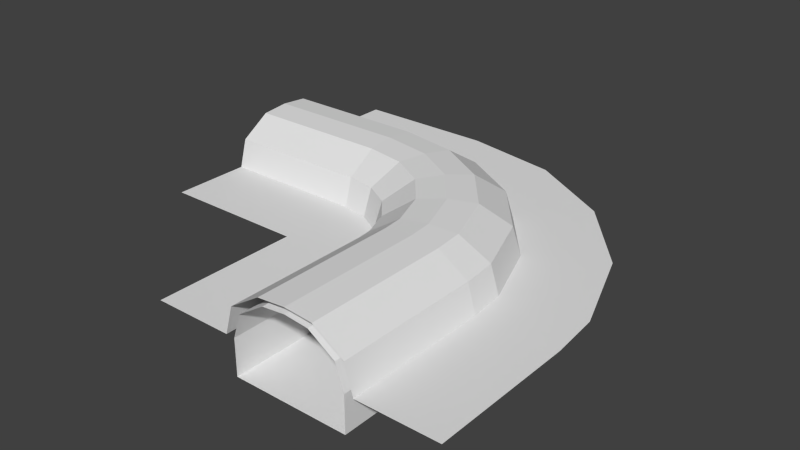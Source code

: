 # Source: right_tunnel.blend  (saved by Blender 2.79.0; exported with 4.5.12 LTS)
import bpy
from mathutils import Matrix  # noqa: F401  (used for matrix-valued properties, if any)

bpy.ops.wm.read_factory_settings(use_empty=True)
scene = bpy.context.scene
scene.name = 'Scene'

# ---- collections
col_collection_1 = bpy.data.collections.new('Collection 1'); scene.collection.children.link(col_collection_1)

# ---- materials (node trees are filled in below, after node groups)
mat_side___eeeeee = bpy.data.materials.new('side [#eeeeee]')
mat_side___eeeeee.alpha_threshold = 0.0
mat_side___eeeeee.use_transparent_shadow = False
mat_side___eeeeee.roughness = 0.5
mat_grey___333333 = bpy.data.materials.new('grey [#333333]')
mat_grey___333333.alpha_threshold = 0.0
mat_grey___333333.use_transparent_shadow = False
mat_grey___333333.roughness = 0.5
mat_green___33ee33 = bpy.data.materials.new('green [#33ee33]')
mat_green___33ee33.alpha_threshold = 0.0
mat_green___33ee33.use_transparent_shadow = False
mat_green___33ee33.diffuse_color = (0.0, 0.4231, 0.003009, 1.0)
mat_green___33ee33.roughness = 0.5

# ---- material node trees

# ---- world
world_world = bpy.data.worlds.new('World'); scene.world = world_world
world_world.color = (0.05088, 0.05088, 0.05088)
world_world.use_sun_shadow = False
world_world.sun_shadow_jitter_overblur = 0.0
world_world.cycles.sampling_method = 'NONE'
world_world.cycles.sample_map_resolution = 256

# ---- meshes
me_plane = bpy.data.meshes.new('Plane')
me_plane.from_pydata([(3.798, 0.1427, 0.8854), (3.529, -0.1776, 1.153), (3.042, -0.7583, 1.153), (3.869, 0.2278, 0.4975), (2.373, -0.974, 0.4975), (2.995, 0.7328, 0.4975), (2.554, -0.4768, 1.153), (2.814, 0.2355, 1.153), (2.957, 0.6284, 0.8854), (2.411, -0.8696, 0.8854), (2.684, -0.1206, 1.186), (2.702, -1.164, 0.4975), (3.368, 1.759, 0.4975), (2.916, 0.5157, 0.8332), (2.452, -0.7569, 0.8332), (2.954, 0.6201, 0.0), (2.414, -0.8613, 0.0), (2.954, 0.6201, 0.4975), (2.414, -0.8613, 0.4975), (2.793, 0.1794, 1.068), (2.575, -0.4206, 1.068), (2.684, -0.1206, 1.102), (2.684, -0.1206, 0.0), (2.913, 0.509, 0.0), (2.455, -0.7502, 0.0), (2.0, -0.67, 0.0), (2.0, 0.67, 0.0), (2.0, 1.311e-07, 0.0), (2.0, 1.311e-07, 1.102), (2.0, -0.3193, 1.068), (2.0, 0.3193, 1.068), (2.0, -0.7882, 0.4975), (2.0, 0.7882, 0.4975), (2.0, -0.7882, 0.0), (2.0, 0.7882, 0.0), (2.0, -0.6771, 0.8332), (2.0, 0.6771, 0.8332), (2.0, 2.0, 0.4975), (2.0, -2.0, 0.4975), (2.0, 1.311e-07, 1.186), (2.0, -0.7971, 0.8854), (0.0, -0.9082, 0.4975), (0.0, 0.9082, 0.4975), (0.0, -0.379, 1.153), (0.0, 0.379, 1.153), (0.0, 0.7971, 0.8854), (0.0, -0.7971, 0.8854), (0.0, 1.311e-07, 1.186), (2.0, 0.7971, 0.8854), (2.0, 0.379, 1.153), (0.0, -2.0, 0.4975), (2.0, -0.379, 1.153), (0.0, 2.0, 0.4975), (2.0, 0.9082, 0.4975), (2.0, -0.9082, 0.4975), (0.0, 0.6771, 0.8332), (0.0, -0.6771, 0.8332), (0.0, 0.7882, 0.0), (0.0, -0.7882, 0.0), (0.0, 0.7882, 0.4975), (0.0, -0.7882, 0.4975), (0.0, 0.3193, 1.068), (0.0, -0.3193, 1.068), (0.0, 1.311e-07, 1.102), (0.0, 1.311e-07, 0.0), (0.0, 0.67, 0.0), (0.0, -0.67, 0.0), (2.773, -1.078, 0.8854), (3.286, -0.4679, 1.186), (4.571, 1.064, 0.4975), (3.721, 0.05078, 0.8332), (2.85, -0.9866, 0.8332), (3.792, 0.1359, 0.0), (2.779, -1.072, 0.0), (3.792, 0.1359, 0.4975), (2.779, -1.072, 0.4975), (3.491, -0.2233, 1.068), (3.08, -0.7125, 1.068), (3.286, -0.4679, 1.102), (3.286, -0.4679, 0.0), (3.716, 0.04534, 0.0), (2.855, -0.9812, 0.0), (4.422, -0.6015, 0.8854), (4.06, -0.8105, 1.153), (3.404, -1.19, 1.153), (4.519, -0.5459, 0.4975), (2.946, -1.454, 0.4975), (3.042, -1.399, 0.8854), (3.732, -1.0, 1.186), (5.464, 7.153e-07, 0.4975), (4.318, -0.6614, 0.8332), (3.146, -1.339, 0.8332), (4.415, -0.6059, 0.0), (3.049, -1.394, 0.0), (4.415, -0.6059, 0.4975), (3.049, -1.394, 0.4975), (4.009, -0.8404, 1.068), (3.456, -1.16, 1.068), (3.732, -1.0, 1.102), (3.732, -1.0, 0.0), (4.312, -0.665, 0.0), (3.152, -1.335, 0.0), (4.755, -1.514, 0.8854), (4.343, -1.587, 1.153), (3.596, -1.719, 1.153), (4.864, -1.495, 0.4975), (3.075, -1.81, 0.4975), (3.185, -1.791, 0.8854), (3.97, -1.653, 1.186), (5.939, -1.305, 0.4975), (4.636, -1.535, 0.8332), (3.303, -1.77, 0.8332), (4.746, -1.516, 0.0), (3.193, -1.79, 0.0), (4.746, -1.516, 0.4975), (3.193, -1.79, 0.4975), (4.284, -1.597, 1.068), (3.655, -1.708, 1.068), (3.97, -1.653, 1.102), (3.97, -1.653, 0.0), (4.629, -1.536, 0.0), (3.31, -1.769, 0.0), (4.797, -2.0, 0.8854), (4.379, -2.0, 1.153), (3.621, -2.0, 1.153), (4.908, -2.0, 0.4975), (3.092, -2.0, 0.4975), (3.203, -2.0, 0.8854), (4.0, -2.0, 1.186), (6.0, -2.0, 0.4975), (4.677, -2.0, 0.8332), (3.323, -2.0, 0.8332), (4.788, -2.0, 0.0), (3.212, -2.0, 0.0), (4.788, -2.0, 0.4975), (3.212, -2.0, 0.4975), (4.319, -2.0, 1.068), (3.681, -2.0, 1.068), (4.0, -2.0, 1.102), (4.0, -2.0, 0.0), (4.67, -2.0, 0.0), (3.33, -2.0, 0.0), (2.0, -4.0, 0.4975), (4.797, -4.0, 0.8854), (4.379, -4.0, 1.153), (3.621, -4.0, 1.153), (4.908, -4.0, 0.4975), (3.092, -4.0, 0.4975), (3.203, -4.0, 0.8854), (4.0, -4.0, 1.186), (6.0, -4.0, 0.4975), (4.677, -4.0, 0.8332), (3.323, -4.0, 0.8332), (4.788, -4.0, 0.0), (3.212, -4.0, 0.0), (4.788, -4.0, 0.4975), (3.212, -4.0, 0.4975), (4.319, -4.0, 1.068), (3.681, -4.0, 1.068), (4.0, -4.0, 1.102), (4.0, -4.0, 0.0), (4.67, -4.0, 0.0), (3.33, -4.0, 0.0)], [], [(31, 18, 16, 33), (7, 10, 68, 1), (26, 23, 15, 34), (12, 5, 3, 69), (24, 16, 73, 81), (8, 7, 1, 0), (9, 4, 11, 67), (5, 8, 0, 3), (40, 54, 4, 9), (38, 4, 54), (25, 33, 16, 24), (37, 53, 5, 12), (27, 25, 24, 22), (29, 28, 21, 20), (19, 13, 70, 76), (49, 39, 10, 7), (48, 49, 7, 8), (28, 30, 19, 21), (60, 56, 35, 31), (56, 62, 29, 35), (55, 59, 32, 36), (66, 58, 33, 25), (46, 40, 51, 43), (59, 57, 34, 32), (65, 64, 27, 26), (63, 61, 30, 28), (62, 63, 28, 29), (52, 42, 53, 37), (60, 31, 33, 58), (47, 43, 51, 39), (44, 47, 39, 49), (42, 45, 48, 53), (14, 20, 77, 71), (61, 55, 36, 30), (53, 48, 8, 5), (46, 41, 54, 40), (23, 80, 72, 15), (10, 6, 2, 68), (30, 36, 13, 19), (17, 15, 72, 74), (26, 27, 22, 23), (39, 51, 6, 10), (64, 66, 25, 27), (45, 44, 49, 48), (50, 38, 54, 41), (65, 26, 34, 57), (31, 35, 14, 18), (36, 32, 17, 13), (32, 34, 15, 17), (40, 9, 6, 51), (35, 29, 20, 14), (21, 19, 76, 78), (13, 17, 74, 70), (22, 24, 81, 79), (76, 70, 90, 96), (9, 67, 2, 6), (23, 22, 79, 80), (20, 21, 78, 77), (18, 75, 73, 16), (18, 14, 71, 75), (38, 11, 4), (1, 68, 88, 83), (70, 74, 94, 90), (81, 73, 93, 101), (79, 81, 101, 99), (85, 82, 102, 105), (3, 0, 82, 85), (75, 95, 93, 73), (80, 79, 99, 100), (75, 71, 91, 95), (69, 3, 85, 89), (71, 77, 97, 91), (78, 76, 96, 98), (67, 11, 86, 87), (0, 1, 83, 82), (68, 2, 84, 88), (80, 100, 92, 72), (74, 72, 92, 94), (77, 78, 98, 97), (67, 87, 84, 2), (38, 86, 11), (100, 120, 112, 92), (87, 86, 106, 107), (99, 101, 121, 119), (100, 99, 119, 120), (96, 90, 110, 116), (98, 96, 116, 118), (82, 83, 103, 102), (97, 98, 118, 117), (95, 91, 111, 115), (114, 112, 132, 134), (90, 94, 114, 110), (87, 107, 104, 84), (95, 115, 113, 93), (89, 85, 105, 109), (101, 93, 113, 121), (88, 84, 104, 108), (83, 88, 108, 103), (94, 92, 112, 114), (91, 97, 117, 111), (38, 106, 86), (111, 117, 137, 131), (105, 102, 122, 125), (120, 140, 132, 112), (107, 106, 126, 127), (120, 119, 139, 140), (116, 110, 130, 136), (118, 116, 136, 138), (117, 118, 138, 137), (102, 103, 123, 122), (119, 121, 141, 139), (115, 111, 131, 135), (110, 114, 134, 130), (107, 127, 124, 104), (115, 135, 133, 113), (109, 105, 125, 129), (121, 113, 133, 141), (108, 104, 124, 128), (103, 108, 128, 123), (38, 126, 106), (129, 125, 146, 150), (141, 133, 154, 162), (128, 124, 145, 149), (123, 128, 149, 144), (134, 132, 153, 155), (131, 137, 158, 152), (125, 122, 143, 146), (140, 161, 153, 132), (127, 126, 147, 148), (140, 139, 160, 161), (136, 130, 151, 157), (138, 136, 157, 159), (139, 141, 162, 160), (122, 123, 144, 143), (135, 131, 152, 156), (130, 134, 155, 151), (38, 142, 147, 126), (127, 148, 145, 124), (137, 138, 159, 158), (135, 156, 154, 133)])
me_plane.polygons.foreach_set('material_index', [0, 0, 0, 0, 0, 0, 0, 0, 0, 0, 0, 0, 1, 0, 0, 0, 0, 0, 0, 0, 0, 0, 0, 0, 1, 0, 0, 0, 0, 0, 0, 0, 0, 0, 0, 0, 0, 0, 0, 0, 1, 0, 1, 0, 0, 0, 0, 0, 0, 0, 0, 0, 0, 1, 0, 0, 1, 0, 0, 0, 0, 0, 0, 0, 1, 0, 0, 0, 1, 0, 0, 0, 0, 0, 0, 0, 0, 0, 0, 0, 0, 0, 0, 1, 1, 0, 0, 0, 0, 0, 0, 0, 0, 0, 0, 0, 0, 0, 0, 0, 0, 0, 0, 0, 0, 1, 0, 0, 0, 0, 1, 0, 0, 0, 0, 0, 0, 0, 0, 0, 0, 0, 0, 0, 0, 0, 0, 0, 0, 1, 0, 0, 1, 0, 0, 0, 0, 0, 0, 0])
me_plane.materials.append(mat_side___eeeeee)
me_plane.materials.append(mat_grey___333333)
me_plane.materials.append(mat_green___33ee33)
me_plane.use_remesh_preserve_volume = False
me_plane.use_remesh_preserve_attributes = False
me_plane.use_mirror_vertex_groups = False
me_plane.update()

# ---- objects
ob_main = bpy.data.objects.new('main', me_plane)

# ---- transforms, parenting, visibility, modifiers, constraints
ob_main.location = (0.0, 0.0, 0.0)
ob_main.lineart.crease_threshold = 0.0

# ---- collection membership
col_collection_1.objects.link(ob_main)

# ---- scene / render settings (as saved in the file)
scene.frame_start = 1; scene.frame_end = 250; scene.frame_set(1)
scene.render.engine = 'BLENDER_EEVEE_NEXT'
scene.render.resolution_percentage = 50
scene.render.dither_intensity = 0.0
scene.cycles.use_denoising = False
scene.cycles.samples = 10
scene.cycles.sampling_pattern = 'TABULATED_SOBOL'
scene.cycles.light_sampling_threshold = 0.0
scene.cycles.use_adaptive_sampling = False
scene.cycles.use_light_tree = False
scene.cycles.blur_glossy = 0.0
scene.cycles.pixel_filter_type = 'GAUSSIAN'
scene.cycles.sample_clamp_indirect = 0.0
scene.view_settings.view_transform = 'Standard'
bpy.context.view_layer.update()

# ---- added for rendering (the .blend has no active camera and no usable light): camera, sun
cam_auto = bpy.data.cameras.new('AutoCamera')
cam_auto.lens = 50.0
cam_auto.sensor_width = 36.0
cam_auto.clip_end = 1000.0
ob_auto_camera = bpy.data.objects.new('AutoCamera', cam_auto)
scene.collection.objects.link(ob_auto_camera)
ob_auto_camera.location = (10.9271, -10.5126, 6.9348)
ob_auto_camera.rotation_euler = (1.09748, -7.21219e-08, 0.694738)
scene.camera = ob_auto_camera
light_auto_sun = bpy.data.lights.new('AutoSun', 'SUN')
light_auto_sun.energy = 3.0
light_auto_sun.angle = 0.0523599
ob_auto_sun = bpy.data.objects.new('AutoSun', light_auto_sun)
scene.collection.objects.link(ob_auto_sun)
ob_auto_sun.rotation_euler = (0.872665, 0.174533, 0.523599)
bpy.context.view_layer.update()
